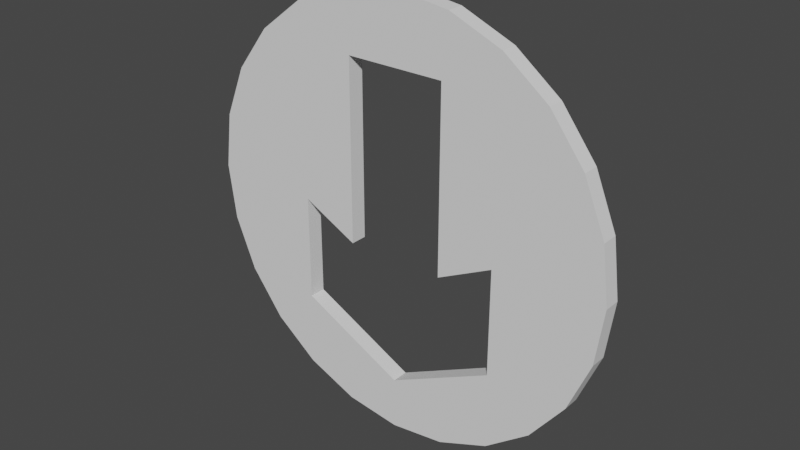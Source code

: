 # Source: pu2.blend  (saved by Blender 3.0.42; exported with 4.5.12 LTS)
import bpy
from mathutils import Matrix  # noqa: F401  (used for matrix-valued properties, if any)

bpy.ops.wm.read_factory_settings(use_empty=True)
scene = bpy.context.scene
scene.name = 'Scene'

# ---- collections
col_collection = bpy.data.collections.new('Collection'); scene.collection.children.link(col_collection)

# ---- world
world_world = bpy.data.worlds.new('World'); scene.world = world_world
world_world.use_nodes = True; world_world.node_tree.nodes.clear()
_N = world_world.node_tree.nodes; _L = world_world.node_tree.links
n0 = _N.new('ShaderNodeOutputWorld'); n0.name = 'World Output'; n0.location = (300, 300)
n1 = _N.new('ShaderNodeBackground'); n1.name = 'Background'; n1.location = (10, 300)
n1.inputs[0].default_value = (0.05088, 0.05088, 0.05088, 1.0)
_L.new(n1.outputs[0], n0.inputs[0])
n0.is_active_output = True
world_world.color = (0.05088, 0.05088, 0.05088)
world_world.use_sun_shadow = False
world_world.sun_shadow_jitter_overblur = 0.0

# ---- meshes
me_cylinder_001 = bpy.data.meshes.new('Cylinder.001')
me_cylinder_001.from_pydata([(0.0, 1.0, -1.0), (0.0, 1.0, 1.0), (0.2588, 0.9659, -1.0), (0.2588, 0.9659, 1.0), (0.5, 0.866, -1.0), (0.5, 0.866, 1.0), (0.7071, 0.7071, -1.0), (0.7071, 0.7071, 1.0), (0.866, 0.5, -1.0), (0.866, 0.5, 1.0), (0.9659, 0.2588, -1.0), (0.9659, 0.2588, 1.0), (1.0, -4.371e-08, -1.0), (1.0, -4.371e-08, 1.0), (0.9659, -0.2588, -1.0), (0.9659, -0.2588, 1.0), (0.866, -0.5, -1.0), (0.866, -0.5, 1.0), (0.7071, -0.7071, -1.0), (0.7071, -0.7071, 1.0), (0.5, -0.866, -1.0), (0.5, -0.866, 1.0), (0.2588, -0.9659, -1.0), (0.2588, -0.9659, 1.0), (-8.742e-08, -1.0, -1.0), (-8.742e-08, -1.0, 1.0), (-0.2588, -0.9659, -1.0), (-0.2588, -0.9659, 1.0), (-0.5, -0.866, -1.0), (-0.5, -0.866, 1.0), (-0.7071, -0.7071, -1.0), (-0.7071, -0.7071, 1.0), (-0.866, -0.5, -1.0), (-0.866, -0.5, 1.0), (-0.9659, -0.2588, -1.0), (-0.9659, -0.2588, 1.0), (-1.0, 1.192e-08, -1.0), (-1.0, 1.192e-08, 1.0), (-0.9659, 0.2588, -1.0), (-0.9659, 0.2588, 1.0), (-0.866, 0.5, -1.0), (-0.866, 0.5, 1.0), (-0.7071, 0.7071, -1.0), (-0.7071, 0.7071, 1.0), (-0.5, 0.866, -1.0), (-0.5, 0.866, 1.0), (-0.2588, 0.9659, -1.0), (-0.2588, 0.9659, 1.0), (-0.4923, 0.5099, 1.0), (0.0, 0.7561, 1.0), (-0.4923, 0.01761, 1.0), (0.4923, 0.5099, 1.0), (0.4923, 0.01761, 1.0), (0.0, 0.7561, -1.0), (-0.03264, 0.7398, -1.0), (0.4923, 0.5099, -1.0), (-0.4923, 0.5099, -1.0), (-0.4923, 0.01761, -1.0), (0.4923, 0.01761, -1.0), (-0.2313, 0.1481, 1.0), (0.2313, 0.1481, 1.0), (-0.2313, -0.6924, 1.0), (0.2313, -0.6924, 1.0), (-0.2313, 0.1481, -1.0), (0.2313, 0.1481, -1.0), (-0.2313, -0.6924, -1.0), (0.2313, -0.6924, -1.0)], [], [(0, 1, 3, 2), (2, 3, 5, 4), (4, 5, 7, 6), (6, 7, 9, 8), (8, 9, 11, 10), (10, 11, 13, 12), (12, 13, 15, 14), (14, 15, 17, 16), (16, 17, 19, 18), (18, 19, 21, 20), (20, 21, 23, 22), (22, 23, 25, 24), (24, 25, 27, 26), (26, 27, 29, 28), (28, 29, 31, 30), (30, 31, 33, 32), (32, 33, 35, 34), (34, 35, 37, 36), (36, 37, 39, 38), (38, 39, 41, 40), (40, 41, 43, 42), (42, 43, 45, 44), (50, 48, 45, 43, 41, 39, 37, 35, 33, 31, 29, 27, 25, 23, 21, 19, 17, 15, 13, 11, 9, 7, 5, 51, 52, 60, 62, 61, 59), (49, 51, 5, 3, 1, 47, 45, 48), (44, 45, 47, 46), (46, 47, 1, 0), (54, 46, 0, 2, 4, 6, 55, 53), (58, 55, 6, 8, 10, 12, 14, 16, 18, 20, 22, 24, 26, 28, 30, 32, 34, 36, 38, 40, 42, 44, 46, 54, 56, 57, 63, 65, 66, 64), (54, 53, 49, 48, 56), (52, 51, 55, 58), (52, 58, 64, 60), (55, 51, 49, 53), (56, 48, 50, 57), (63, 57, 50, 59), (59, 61, 65, 63), (64, 66, 62, 60), (61, 62, 66, 65)])
_uv = me_cylinder_001.uv_layers.new(name='UVMap')
_uv.uv.foreach_set('vector', [1.0, 0.5, 1.0, 1.0, 0.9583, 1.0, 0.9583, 0.5, 0.9583, 0.5, 0.9583, 1.0, 0.9167, 1.0, 0.9167, 0.5, 0.9167, 0.5, 0.9167, 1.0, 0.875, 1.0, 0.875, 0.5, 0.875, 0.5, 0.875, 1.0, 0.8333, 1.0, 0.8333, 0.5, 0.8333, 0.5, 0.8333, 1.0, 0.7917, 1.0, 0.7917, 0.5, 0.7917, 0.5, 0.7917, 1.0, 0.75, 1.0, 0.75, 0.5, 0.75, 0.5, 0.75, 1.0, 0.7083, 1.0, 0.7083, 0.5, 0.7083, 0.5, 0.7083, 1.0, 0.6667, 1.0, 0.6667, 0.5, 0.6667, 0.5, 0.6667, 1.0, 0.625, 1.0, 0.625, 0.5, 0.625, 0.5, 0.625, 1.0, 0.5833, 1.0, 0.5833, 0.5, 0.5833, 0.5, 0.5833, 1.0, 0.5417, 1.0, 0.5417, 0.5, 0.5417, 0.5, 0.5417, 1.0, 0.5, 1.0, 0.5, 0.5, 0.5, 0.5, 0.5, 1.0, 0.4583, 1.0, 0.4583, 0.5, 0.4583, 0.5, 0.4583, 1.0, 0.4167, 1.0, 0.4167, 0.5, 0.4167, 0.5, 0.4167, 1.0, 0.375, 1.0, 0.375, 0.5, 0.375, 0.5, 0.375, 1.0, 0.3333, 1.0, 0.3333, 0.5, 0.3333, 0.5, 0.3333, 1.0, 0.2917, 1.0, 0.2917, 0.5, 0.2917, 0.5, 0.2917, 1.0, 0.25, 1.0, 0.25, 0.5, 0.25, 0.5, 0.25, 1.0, 0.2083, 1.0, 0.2083, 0.5, 0.2083, 0.5, 0.2083, 1.0, 0.1667, 1.0, 0.1667, 0.5, 0.1667, 0.5, 0.1667, 1.0, 0.125, 1.0, 0.125, 0.5, 0.125, 0.5, 0.125, 1.0, 0.08333, 1.0, 0.08333, 0.5, 0.1318, 0.2542, 0.1318, 0.3724, 0.13, 0.4578, 0.08029, 0.4197, 0.04215, 0.37, 0.01818, 0.3121, 0.01, 0.25, 0.01818, 0.1879, 0.04215, 0.13, 0.08029, 0.08029, 0.13, 0.04215, 0.1879, 0.01818, 0.25, 0.01, 0.3121, 0.01818, 0.37, 0.04215, 0.4197, 0.08029, 0.4578, 0.13, 0.4818, 0.1879, 0.49, 0.25, 0.4818, 0.3121, 0.4578, 0.37, 0.4197, 0.4197, 0.37, 0.4578, 0.3682, 0.3724, 0.3682, 0.2542, 0.3055, 0.2855, 0.3055, 0.08382, 0.1945, 0.08382, 0.1945, 0.2855, 0.25, 0.4315, 0.3682, 0.3724, 0.37, 0.4578, 0.3121, 0.4818, 0.25, 0.49, 0.1879, 0.4818, 0.13, 0.4578, 0.1318, 0.3724, 0.08333, 0.5, 0.08333, 1.0, 0.04167, 1.0, 0.04167, 0.5, 0.04167, 0.5, 0.04167, 1.0, -1.863e-07, 1.0, -1.863e-07, 0.5, 0.7422, 0.4275, 0.6879, 0.4818, 0.75, 0.49, 0.8121, 0.4818, 0.87, 0.4578, 0.9197, 0.4197, 0.8682, 0.3724, 0.75, 0.4315, 0.8682, 0.2542, 0.8682, 0.3724, 0.9197, 0.4197, 0.9578, 0.37, 0.9818, 0.3121, 0.99, 0.25, 0.9818, 0.1879, 0.9578, 0.13, 0.9197, 0.08029, 0.87, 0.04215, 0.8121, 0.01818, 0.75, 0.01, 0.6879, 0.01818, 0.63, 0.04215, 0.5803, 0.08029, 0.5422, 0.13, 0.5182, 0.1879, 0.51, 0.25, 0.5182, 0.3121, 0.5422, 0.37, 0.5803, 0.4197, 0.63, 0.4578, 0.6879, 0.4818, 0.7422, 0.4275, 0.6318, 0.3724, 0.6318, 0.2542, 0.6945, 0.2855, 0.6945, 0.08382, 0.8055, 0.08382, 0.8055, 0.2855, 0.875, 0.5833, 0.875, 0.5833, 0.875, 0.6667, 0.875, 0.6667, 0.875, 0.5833, 0.375, 0.6667, 0.625, 0.6667, 0.625, 0.5833, 0.375, 0.5833, 0.375, 0.6667, 0.375, 0.5833, 0.2425, 0.5833, 0.2425, 0.6667, 0.625, 0.5833, 0.625, 0.6667, 0.875, 0.6667, 0.875, 0.5833, 0.625, 0.1667, 0.625, 0.08333, 0.375, 0.08333, 0.375, 0.1667, 0.125, 0.5833, 0.125, 0.5833, 0.125, 0.6667, 0.125, 0.6667, 0.5618, 0.08333, 0.375, 0.08333, 0.375, 0.1667, 0.5618, 0.1667, 0.5618, 0.5833, 0.375, 0.5833, 0.375, 0.6667, 0.5618, 0.6667, 0.125, 0.75, 0.375, 0.5, 0.375, 0.5, 0.125, 0.75])
me_cylinder_001.use_remesh_fix_poles = True
me_cylinder_001.use_remesh_preserve_attributes = False
me_cylinder_001.update()

# ---- objects
ob_cylinder = bpy.data.objects.new('Cylinder', me_cylinder_001)

# ---- transforms, parenting, visibility, modifiers, constraints
ob_cylinder.location = (0.0, 0.0, 1.994)
ob_cylinder.rotation_euler = (1.571, 3.142, 0.0)
ob_cylinder.scale = (1.3, 1.3, 0.05)

# ---- collection membership
col_collection.objects.link(ob_cylinder)

# ---- scene / render settings (as saved in the file)
scene.frame_start = 1; scene.frame_end = 250; scene.frame_set(1)
scene.render.engine = 'BLENDER_EEVEE_NEXT'
scene.cycles.sampling_pattern = 'TABULATED_SOBOL'
scene.cycles.use_light_tree = False
scene.view_settings.view_transform = 'Filmic'
bpy.context.view_layer.update()

# ---- added for rendering (the .blend has no active camera and no usable light): camera, sun
cam_auto = bpy.data.cameras.new('AutoCamera')
cam_auto.lens = 50.0
cam_auto.sensor_width = 36.0
cam_auto.clip_end = 1000.0
ob_auto_camera = bpy.data.objects.new('AutoCamera', cam_auto)
scene.collection.objects.link(ob_auto_camera)
ob_auto_camera.location = (3.40327, -4.08392, 4.71702)
ob_auto_camera.rotation_euler = (1.09748, -7.21219e-08, 0.694738)
scene.camera = ob_auto_camera
light_auto_sun = bpy.data.lights.new('AutoSun', 'SUN')
light_auto_sun.energy = 3.0
light_auto_sun.angle = 0.0523599
ob_auto_sun = bpy.data.objects.new('AutoSun', light_auto_sun)
scene.collection.objects.link(ob_auto_sun)
ob_auto_sun.rotation_euler = (0.872665, 0.174533, 0.523599)
bpy.context.view_layer.update()
